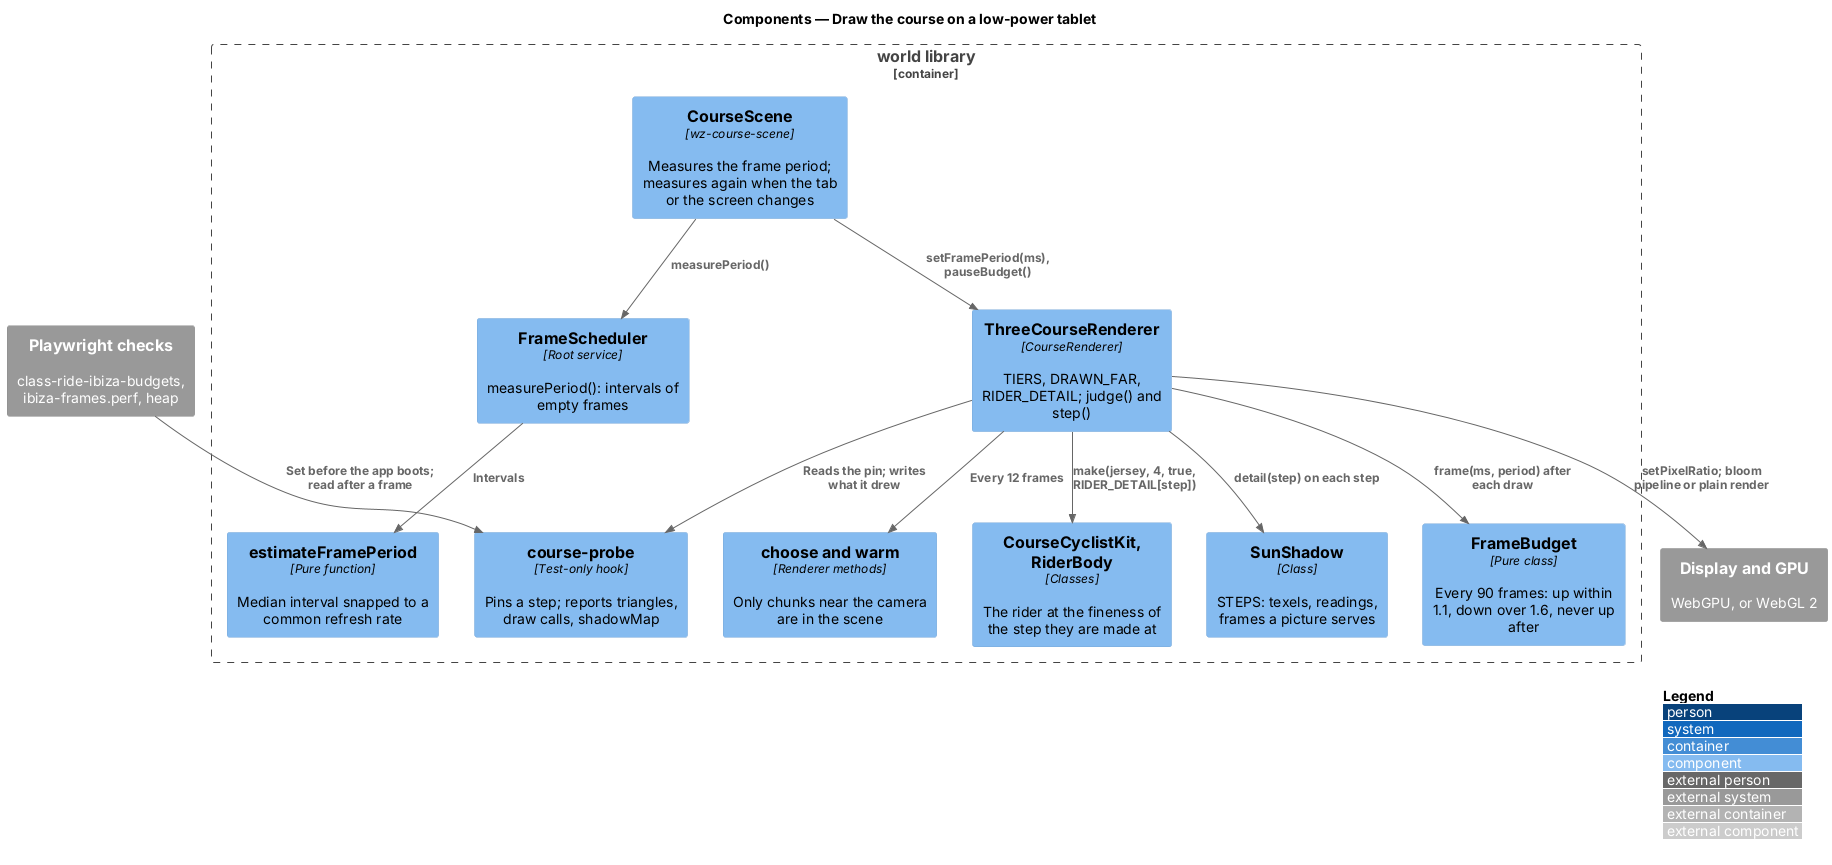

The diagram above was rendered by PlantUML. Its source (embedded in the PNG):
@startuml
!include <C4/C4_Component>
LAYOUT_WITH_LEGEND()
title Components — Draw the course on a low-power tablet

System_Ext(gpu, "Display and GPU", "WebGPU, or WebGL 2")
System_Ext(checks, "Playwright checks", "class-ride-ibiza-budgets, ibiza-frames.perf, heap")

Container_Boundary(world, "world library") {
  Component(scene, "CourseScene", "wz-course-scene", "Measures the frame period; measures again when the tab or the screen changes")
  Component(sched, "FrameScheduler", "Root service", "measurePeriod(): intervals of empty frames")
  Component(period, "estimateFramePeriod", "Pure function", "Median interval snapped to a common refresh rate")
  Component(renderer, "ThreeCourseRenderer", "CourseRenderer", "TIERS, DRAWN_FAR, RIDER_DETAIL; judge() and step()")
  Component(budget, "FrameBudget", "Pure class", "Every 90 frames: up within 1.1, down over 1.6, never up after")
  Component(chunks, "choose and warm", "Renderer methods", "Only chunks near the camera are in the scene")
  Component(kit, "CourseCyclistKit, RiderBody", "Classes", "The rider at the fineness of the step they are made at")
  Component(shadow, "SunShadow", "Class", "STEPS: texels, readings, frames a picture serves")
  Component(probe, "course-probe", "Test-only hook", "Pins a step; reports triangles, draw calls, shadowMap")
}

Rel(scene, sched, "measurePeriod()")
Rel(sched, period, "Intervals")
Rel(scene, renderer, "setFramePeriod(ms), pauseBudget()")
Rel(renderer, budget, "frame(ms, period) after each draw")
Rel(renderer, chunks, "Every 12 frames")
Rel(renderer, kit, "make(jersey, 4, true, RIDER_DETAIL[step])")
Rel(renderer, shadow, "detail(step) on each step")
Rel(renderer, gpu, "setPixelRatio; bloom pipeline or plain render")
Rel(renderer, probe, "Reads the pin; writes what it drew")
Rel(checks, probe, "Set before the app boots; read after a frame")
@enduml